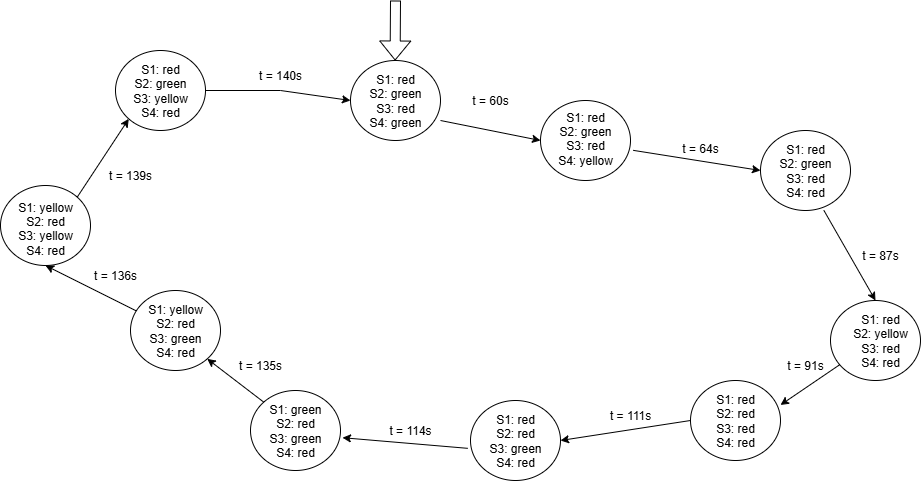

The diagram above was exported from draw.io. Its source (the exported page's mxGraphModel, read from the mxfile embedded in the PNG):
<mxGraphModel dx="2279" dy="1668" grid="1" gridSize="10" guides="1" tooltips="1" connect="1" arrows="1" fold="1" page="1" pageScale="1" pageWidth="850" pageHeight="1100" math="0" shadow="0">
  <root>
    <mxCell id="0" />
    <mxCell id="1" parent="0" />
    <mxCell id="4hG_MldqKmYldzjf6YJm-1" value="" style="ellipse;whiteSpace=wrap;html=1;" vertex="1" parent="1">
      <mxGeometry x="-110" y="155" width="90" height="80" as="geometry" />
    </mxCell>
    <mxCell id="4hG_MldqKmYldzjf6YJm-2" value="" style="ellipse;whiteSpace=wrap;html=1;" vertex="1" parent="1">
      <mxGeometry x="240" y="30" width="90" height="80" as="geometry" />
    </mxCell>
    <mxCell id="4hG_MldqKmYldzjf6YJm-3" value="" style="ellipse;whiteSpace=wrap;html=1;" vertex="1" parent="1">
      <mxGeometry x="430" y="70" width="90" height="80" as="geometry" />
    </mxCell>
    <mxCell id="4hG_MldqKmYldzjf6YJm-4" value="" style="ellipse;whiteSpace=wrap;html=1;" vertex="1" parent="1">
      <mxGeometry x="650" y="100" width="90" height="80" as="geometry" />
    </mxCell>
    <mxCell id="4hG_MldqKmYldzjf6YJm-5" value="" style="ellipse;whiteSpace=wrap;html=1;" vertex="1" parent="1">
      <mxGeometry x="720" y="270" width="90" height="80" as="geometry" />
    </mxCell>
    <mxCell id="4hG_MldqKmYldzjf6YJm-6" value="" style="ellipse;whiteSpace=wrap;html=1;" vertex="1" parent="1">
      <mxGeometry x="360" y="370" width="90" height="80" as="geometry" />
    </mxCell>
    <mxCell id="4hG_MldqKmYldzjf6YJm-7" value="" style="ellipse;whiteSpace=wrap;html=1;" vertex="1" parent="1">
      <mxGeometry x="140" y="360" width="90" height="80" as="geometry" />
    </mxCell>
    <mxCell id="4hG_MldqKmYldzjf6YJm-9" value="" style="ellipse;whiteSpace=wrap;html=1;" vertex="1" parent="1">
      <mxGeometry x="580" y="350" width="90" height="80" as="geometry" />
    </mxCell>
    <mxCell id="4hG_MldqKmYldzjf6YJm-10" value="" style="ellipse;whiteSpace=wrap;html=1;" vertex="1" parent="1">
      <mxGeometry x="20" y="260" width="90" height="80" as="geometry" />
    </mxCell>
    <mxCell id="4hG_MldqKmYldzjf6YJm-13" value="" style="endArrow=classic;html=1;rounded=0;entryX=0;entryY=0.5;entryDx=0;entryDy=0;exitX=1;exitY=0.5;exitDx=0;exitDy=0;" edge="1" parent="1" source="4hG_MldqKmYldzjf6YJm-39" target="4hG_MldqKmYldzjf6YJm-2">
      <mxGeometry width="50" height="50" relative="1" as="geometry">
        <mxPoint x="120" y="80" as="sourcePoint" />
        <mxPoint x="190" y="100" as="targetPoint" />
        <Array as="points">
          <mxPoint x="170" y="60" />
        </Array>
      </mxGeometry>
    </mxCell>
    <mxCell id="4hG_MldqKmYldzjf6YJm-14" value="" style="endArrow=classic;html=1;rounded=0;entryX=0;entryY=0.5;entryDx=0;entryDy=0;exitX=1;exitY=0.75;exitDx=0;exitDy=0;exitPerimeter=0;" edge="1" parent="1" source="4hG_MldqKmYldzjf6YJm-2" target="4hG_MldqKmYldzjf6YJm-3">
      <mxGeometry width="50" height="50" relative="1" as="geometry">
        <mxPoint x="340" y="110" as="sourcePoint" />
        <mxPoint x="425" y="70" as="targetPoint" />
      </mxGeometry>
    </mxCell>
    <mxCell id="4hG_MldqKmYldzjf6YJm-15" value="" style="endArrow=classic;html=1;rounded=0;entryX=0;entryY=0.5;entryDx=0;entryDy=0;exitX=1.03;exitY=0.623;exitDx=0;exitDy=0;exitPerimeter=0;" edge="1" parent="1" source="4hG_MldqKmYldzjf6YJm-3" target="4hG_MldqKmYldzjf6YJm-4">
      <mxGeometry width="50" height="50" relative="1" as="geometry">
        <mxPoint x="550" y="250" as="sourcePoint" />
        <mxPoint x="650" y="210" as="targetPoint" />
      </mxGeometry>
    </mxCell>
    <mxCell id="4hG_MldqKmYldzjf6YJm-16" value="" style="endArrow=classic;html=1;rounded=0;entryX=0.5;entryY=0;entryDx=0;entryDy=0;exitX=0.704;exitY=0.998;exitDx=0;exitDy=0;exitPerimeter=0;" edge="1" parent="1" source="4hG_MldqKmYldzjf6YJm-4" target="4hG_MldqKmYldzjf6YJm-5">
      <mxGeometry width="50" height="50" relative="1" as="geometry">
        <mxPoint x="550" y="300" as="sourcePoint" />
        <mxPoint x="650" y="260" as="targetPoint" />
      </mxGeometry>
    </mxCell>
    <mxCell id="4hG_MldqKmYldzjf6YJm-17" value="" style="endArrow=classic;html=1;rounded=0;entryX=1;entryY=0.306;entryDx=0;entryDy=0;entryPerimeter=0;" edge="1" parent="1" source="4hG_MldqKmYldzjf6YJm-5" target="4hG_MldqKmYldzjf6YJm-9">
      <mxGeometry width="50" height="50" relative="1" as="geometry">
        <mxPoint x="700" y="390" as="sourcePoint" />
        <mxPoint x="800" y="350" as="targetPoint" />
      </mxGeometry>
    </mxCell>
    <mxCell id="4hG_MldqKmYldzjf6YJm-18" value="" style="endArrow=classic;html=1;rounded=0;entryX=1;entryY=0.5;entryDx=0;entryDy=0;exitX=0;exitY=0.5;exitDx=0;exitDy=0;" edge="1" parent="1" source="4hG_MldqKmYldzjf6YJm-9" target="4hG_MldqKmYldzjf6YJm-6">
      <mxGeometry width="50" height="50" relative="1" as="geometry">
        <mxPoint x="460" y="430" as="sourcePoint" />
        <mxPoint x="560" y="390" as="targetPoint" />
      </mxGeometry>
    </mxCell>
    <mxCell id="4hG_MldqKmYldzjf6YJm-19" value="" style="endArrow=classic;html=1;rounded=0;entryX=1.022;entryY=0.59;entryDx=0;entryDy=0;entryPerimeter=0;exitX=-0.03;exitY=0.598;exitDx=0;exitDy=0;exitPerimeter=0;" edge="1" parent="1" source="4hG_MldqKmYldzjf6YJm-6" target="4hG_MldqKmYldzjf6YJm-7">
      <mxGeometry width="50" height="50" relative="1" as="geometry">
        <mxPoint x="300" y="450" as="sourcePoint" />
        <mxPoint x="400" y="410" as="targetPoint" />
      </mxGeometry>
    </mxCell>
    <mxCell id="4hG_MldqKmYldzjf6YJm-20" value="" style="endArrow=classic;html=1;rounded=0;entryX=1;entryY=1;entryDx=0;entryDy=0;exitX=0;exitY=0;exitDx=0;exitDy=0;" edge="1" parent="1" source="4hG_MldqKmYldzjf6YJm-7" target="4hG_MldqKmYldzjf6YJm-10">
      <mxGeometry width="50" height="50" relative="1" as="geometry">
        <mxPoint x="130" y="380" as="sourcePoint" />
        <mxPoint x="230" y="340" as="targetPoint" />
      </mxGeometry>
    </mxCell>
    <mxCell id="4hG_MldqKmYldzjf6YJm-21" value="" style="endArrow=classic;html=1;rounded=0;entryX=0.5;entryY=1;entryDx=0;entryDy=0;" edge="1" parent="1" source="4hG_MldqKmYldzjf6YJm-10" target="4hG_MldqKmYldzjf6YJm-1">
      <mxGeometry width="50" height="50" relative="1" as="geometry">
        <mxPoint x="80" y="260" as="sourcePoint" />
        <mxPoint x="180" y="210" as="targetPoint" />
      </mxGeometry>
    </mxCell>
    <mxCell id="4hG_MldqKmYldzjf6YJm-23" value="S1: red&lt;div&gt;S2: green&lt;/div&gt;&lt;div&gt;S3: red&lt;/div&gt;&lt;div&gt;S4: green&lt;/div&gt;" style="text;html=1;align=center;verticalAlign=middle;whiteSpace=wrap;rounded=0;" vertex="1" parent="1">
      <mxGeometry x="255" y="55" width="60" height="30" as="geometry" />
    </mxCell>
    <mxCell id="4hG_MldqKmYldzjf6YJm-24" value="t = 60s" style="text;html=1;align=center;verticalAlign=middle;whiteSpace=wrap;rounded=0;" vertex="1" parent="1">
      <mxGeometry x="350" y="55" width="60" height="30" as="geometry" />
    </mxCell>
    <mxCell id="4hG_MldqKmYldzjf6YJm-25" value="S1: red&lt;div&gt;S2: green&lt;/div&gt;&lt;div&gt;S3: red&lt;/div&gt;&lt;div&gt;S4: yellow&lt;/div&gt;&lt;div&gt;&lt;br&gt;&lt;/div&gt;" style="text;html=1;align=center;verticalAlign=middle;whiteSpace=wrap;rounded=0;" vertex="1" parent="1">
      <mxGeometry x="445" y="100" width="60" height="30" as="geometry" />
    </mxCell>
    <mxCell id="4hG_MldqKmYldzjf6YJm-26" value="S1: red&lt;div&gt;S2: green&lt;/div&gt;&lt;div&gt;S3: red&lt;/div&gt;&lt;div&gt;S4: red&lt;/div&gt;" style="text;html=1;align=center;verticalAlign=middle;whiteSpace=wrap;rounded=0;" vertex="1" parent="1">
      <mxGeometry x="665" y="125" width="60" height="30" as="geometry" />
    </mxCell>
    <mxCell id="4hG_MldqKmYldzjf6YJm-27" value="t = 64s&lt;div&gt;&lt;br&gt;&lt;/div&gt;" style="text;html=1;align=center;verticalAlign=middle;whiteSpace=wrap;rounded=0;" vertex="1" parent="1">
      <mxGeometry x="560" y="110" width="60" height="30" as="geometry" />
    </mxCell>
    <mxCell id="4hG_MldqKmYldzjf6YJm-28" value="t = 87s" style="text;html=1;align=center;verticalAlign=middle;whiteSpace=wrap;rounded=0;" vertex="1" parent="1">
      <mxGeometry x="740" y="210" width="60" height="30" as="geometry" />
    </mxCell>
    <mxCell id="4hG_MldqKmYldzjf6YJm-29" value="S1: red&lt;div&gt;S2: yellow&lt;/div&gt;&lt;div&gt;S3: red&lt;/div&gt;&lt;div&gt;S4: red&lt;/div&gt;" style="text;html=1;align=center;verticalAlign=middle;whiteSpace=wrap;rounded=0;" vertex="1" parent="1">
      <mxGeometry x="740" y="295" width="60" height="30" as="geometry" />
    </mxCell>
    <mxCell id="4hG_MldqKmYldzjf6YJm-30" value="t = 91s" style="text;html=1;align=center;verticalAlign=middle;whiteSpace=wrap;rounded=0;" vertex="1" parent="1">
      <mxGeometry x="665" y="320" width="60" height="30" as="geometry" />
    </mxCell>
    <mxCell id="4hG_MldqKmYldzjf6YJm-31" value="S1: red&lt;div&gt;S2: red&lt;/div&gt;&lt;div&gt;S3: red&lt;/div&gt;&lt;div&gt;S4: red&lt;/div&gt;" style="text;html=1;align=center;verticalAlign=middle;whiteSpace=wrap;rounded=0;" vertex="1" parent="1">
      <mxGeometry x="595" y="375" width="60" height="30" as="geometry" />
    </mxCell>
    <mxCell id="4hG_MldqKmYldzjf6YJm-32" value="t = 111s" style="text;html=1;align=center;verticalAlign=middle;whiteSpace=wrap;rounded=0;" vertex="1" parent="1">
      <mxGeometry x="490" y="370" width="60" height="30" as="geometry" />
    </mxCell>
    <mxCell id="4hG_MldqKmYldzjf6YJm-33" value="S1: red&lt;div&gt;S2: red&lt;/div&gt;&lt;div&gt;S3: green&lt;/div&gt;&lt;div&gt;S4: red&lt;/div&gt;" style="text;html=1;align=center;verticalAlign=middle;whiteSpace=wrap;rounded=0;" vertex="1" parent="1">
      <mxGeometry x="375" y="395" width="60" height="30" as="geometry" />
    </mxCell>
    <mxCell id="4hG_MldqKmYldzjf6YJm-34" value="t = 114s" style="text;html=1;align=center;verticalAlign=middle;whiteSpace=wrap;rounded=0;" vertex="1" parent="1">
      <mxGeometry x="270" y="385" width="60" height="30" as="geometry" />
    </mxCell>
    <mxCell id="4hG_MldqKmYldzjf6YJm-35" value="S1: green&lt;div&gt;S2: red&lt;/div&gt;&lt;div&gt;S3: green&lt;/div&gt;&lt;div&gt;S4: red&lt;/div&gt;" style="text;html=1;align=center;verticalAlign=middle;whiteSpace=wrap;rounded=0;" vertex="1" parent="1">
      <mxGeometry x="155" y="385" width="60" height="30" as="geometry" />
    </mxCell>
    <mxCell id="4hG_MldqKmYldzjf6YJm-36" value="S1: yellow&lt;div&gt;S2: red&lt;/div&gt;&lt;div&gt;S3: green&lt;/div&gt;&lt;div&gt;S4: red&lt;/div&gt;" style="text;html=1;align=center;verticalAlign=middle;whiteSpace=wrap;rounded=0;" vertex="1" parent="1">
      <mxGeometry x="35" y="285" width="60" height="30" as="geometry" />
    </mxCell>
    <mxCell id="4hG_MldqKmYldzjf6YJm-37" value="t = 135s" style="text;html=1;align=center;verticalAlign=middle;whiteSpace=wrap;rounded=0;" vertex="1" parent="1">
      <mxGeometry x="120" y="320" width="60" height="30" as="geometry" />
    </mxCell>
    <mxCell id="4hG_MldqKmYldzjf6YJm-38" value="t = 136s" style="text;html=1;align=center;verticalAlign=middle;whiteSpace=wrap;rounded=0;" vertex="1" parent="1">
      <mxGeometry x="-25" y="230" width="60" height="30" as="geometry" />
    </mxCell>
    <mxCell id="4hG_MldqKmYldzjf6YJm-39" value="" style="ellipse;whiteSpace=wrap;html=1;" vertex="1" parent="1">
      <mxGeometry x="5" y="20" width="90" height="80" as="geometry" />
    </mxCell>
    <mxCell id="4hG_MldqKmYldzjf6YJm-40" value="" style="endArrow=classic;html=1;rounded=0;entryX=0;entryY=1;entryDx=0;entryDy=0;exitX=1;exitY=0;exitDx=0;exitDy=0;" edge="1" parent="1" source="4hG_MldqKmYldzjf6YJm-1" target="4hG_MldqKmYldzjf6YJm-39">
      <mxGeometry width="50" height="50" relative="1" as="geometry">
        <mxPoint x="81" y="235" as="sourcePoint" />
        <mxPoint x="-10" y="190" as="targetPoint" />
      </mxGeometry>
    </mxCell>
    <mxCell id="4hG_MldqKmYldzjf6YJm-42" value="" style="shape=flexArrow;endArrow=classic;html=1;rounded=0;entryX=0.438;entryY=0.006;entryDx=0;entryDy=0;entryPerimeter=0;fillColor=light-dark(transparent,#FF0000);" edge="1" parent="1">
      <mxGeometry width="50" height="50" relative="1" as="geometry">
        <mxPoint x="285" y="-30" as="sourcePoint" />
        <mxPoint x="284.62000000000006" y="29.99999999999979" as="targetPoint" />
      </mxGeometry>
    </mxCell>
    <mxCell id="4hG_MldqKmYldzjf6YJm-44" value="S1: yellow&lt;div&gt;S2: red&lt;/div&gt;&lt;div&gt;S3: yellow&lt;/div&gt;&lt;div&gt;S4: red&lt;/div&gt;&lt;div&gt;&lt;br&gt;&lt;/div&gt;" style="text;html=1;align=center;verticalAlign=middle;whiteSpace=wrap;rounded=0;" vertex="1" parent="1">
      <mxGeometry x="-95" y="190" width="60" height="30" as="geometry" />
    </mxCell>
    <mxCell id="4hG_MldqKmYldzjf6YJm-45" value="t = 139s" style="text;html=1;align=center;verticalAlign=middle;whiteSpace=wrap;rounded=0;" vertex="1" parent="1">
      <mxGeometry x="-10" y="130" width="60" height="30" as="geometry" />
    </mxCell>
    <mxCell id="4hG_MldqKmYldzjf6YJm-46" value="S1: red&lt;div&gt;S2: green&lt;/div&gt;&lt;div&gt;S3: yellow&lt;/div&gt;&lt;div&gt;S4: red&lt;/div&gt;" style="text;html=1;align=center;verticalAlign=middle;whiteSpace=wrap;rounded=0;" vertex="1" parent="1">
      <mxGeometry x="20" y="45" width="60" height="30" as="geometry" />
    </mxCell>
    <mxCell id="4hG_MldqKmYldzjf6YJm-47" value="t = 140s" style="text;html=1;align=center;verticalAlign=middle;whiteSpace=wrap;rounded=0;" vertex="1" parent="1">
      <mxGeometry x="140" y="30" width="60" height="30" as="geometry" />
    </mxCell>
  </root>
</mxGraphModel>